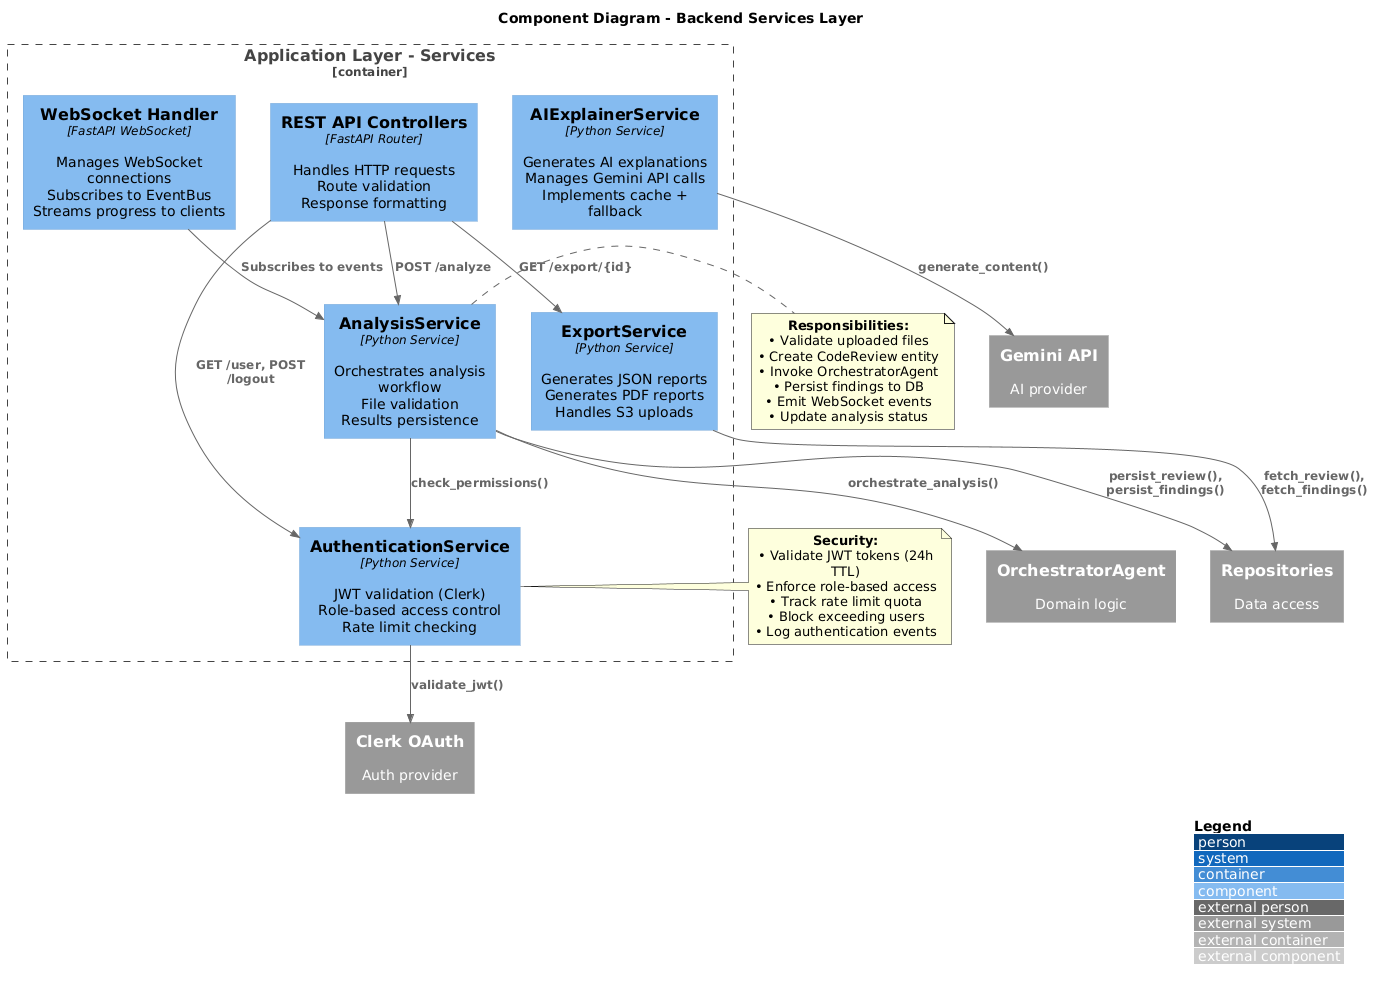

The diagram above was rendered by PlantUML. Its source (embedded in the PNG):
@startuml uml-comp-backend-services
!include https://raw.githubusercontent.com/plantuml-stdlib/C4-PlantUML/master/C4_Component.puml

LAYOUT_WITH_LEGEND()

title Component Diagram - Backend Services Layer

Container_Boundary(appLayer, "Application Layer - Services") {
    Component(restControllers, "REST API Controllers", "FastAPI Router", "Handles HTTP requests\nRoute validation\nResponse formatting")
    
    Component(wsHandler, "WebSocket Handler", "FastAPI WebSocket", "Manages WebSocket connections\nSubscribes to EventBus\nStreams progress to clients")
    
    Component(analysisService, "AnalysisService", "Python Service", "Orchestrates analysis workflow\nFile validation\nResults persistence")
    
    Component(authService, "AuthenticationService", "Python Service", "JWT validation (Clerk)\nRole-based access control\nRate limit checking")
    
    Component(aiExplainerService, "AIExplainerService", "Python Service", "Generates AI explanations\nManages Gemini API calls\nImplements cache + fallback")
    
    Component(exportService, "ExportService", "Python Service", "Generates JSON reports\nGenerates PDF reports\nHandles S3 uploads")
}

System_Ext(clerk, "Clerk OAuth", "Auth provider")
System_Ext(gemini, "Gemini API", "AI provider")
System_Ext(orchestrator, "OrchestratorAgent", "Domain logic")
System_Ext(repos, "Repositories", "Data access")

Rel(restControllers, analysisService, "POST /analyze")
Rel(restControllers, authService, "GET /user, POST /logout")
Rel(restControllers, exportService, "GET /export/{id}")

Rel(wsHandler, analysisService, "Subscribes to events")

Rel(analysisService, orchestrator, "orchestrate_analysis()")
Rel(analysisService, repos, "persist_review(), persist_findings()")
Rel(analysisService, authService, "check_permissions()")

Rel(authService, clerk, "validate_jwt()")

Rel(aiExplainerService, gemini, "generate_content()")

Rel(exportService, repos, "fetch_review(), fetch_findings()")

note right of analysisService
  **Responsibilities:**
  • Validate uploaded files
  • Create CodeReview entity
  • Invoke OrchestratorAgent
  • Persist findings to DB
  • Emit WebSocket events
  • Update analysis status
end note

note right of authService
  **Security:**
  • Validate JWT tokens (24h TTL)
  • Enforce role-based access
  • Track rate limit quota
  • Block exceeding users
  • Log authentication events
end note

@enduml